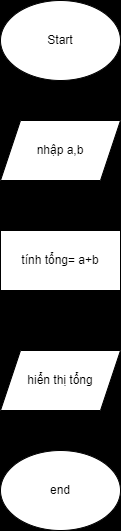

The diagram above was exported from draw.io. Its source (the exported page's mxGraphModel, read from the mxfile embedded in the PNG):
<mxGraphModel dx="1390" dy="755" grid="1" gridSize="10" guides="1" tooltips="1" connect="1" arrows="1" fold="1" page="1" pageScale="1" pageWidth="827" pageHeight="1169" background="#000000" math="0" shadow="0">
  <root>
    <mxCell id="0" />
    <mxCell id="1" parent="0" />
    <mxCell id="bD8XTlfMEmOjoPWe0zDs-71" value="Start" style="ellipse;whiteSpace=wrap;html=1;" vertex="1" parent="1">
      <mxGeometry x="340" y="90" width="120" height="80" as="geometry" />
    </mxCell>
    <mxCell id="bD8XTlfMEmOjoPWe0zDs-72" value="nhập a,b" style="shape=parallelogram;perimeter=parallelogramPerimeter;whiteSpace=wrap;html=1;fixedSize=1;" vertex="1" parent="1">
      <mxGeometry x="340" y="210" width="120" height="60" as="geometry" />
    </mxCell>
    <mxCell id="bD8XTlfMEmOjoPWe0zDs-73" value="tính tổng= a+b" style="rounded=0;whiteSpace=wrap;html=1;" vertex="1" parent="1">
      <mxGeometry x="340" y="320" width="120" height="60" as="geometry" />
    </mxCell>
    <mxCell id="bD8XTlfMEmOjoPWe0zDs-74" value="hiển thị tổng" style="shape=parallelogram;perimeter=parallelogramPerimeter;whiteSpace=wrap;html=1;fixedSize=1;" vertex="1" parent="1">
      <mxGeometry x="340" y="440" width="120" height="60" as="geometry" />
    </mxCell>
    <mxCell id="bD8XTlfMEmOjoPWe0zDs-75" value="end" style="ellipse;whiteSpace=wrap;html=1;" vertex="1" parent="1">
      <mxGeometry x="340" y="540" width="120" height="80" as="geometry" />
    </mxCell>
    <mxCell id="bD8XTlfMEmOjoPWe0zDs-76" value="" style="endArrow=classic;html=1;rounded=0;" edge="1" parent="1" source="bD8XTlfMEmOjoPWe0zDs-73" target="bD8XTlfMEmOjoPWe0zDs-74">
      <mxGeometry width="50" height="50" relative="1" as="geometry">
        <mxPoint x="390" y="470" as="sourcePoint" />
        <mxPoint x="440" y="420" as="targetPoint" />
      </mxGeometry>
    </mxCell>
    <mxCell id="bD8XTlfMEmOjoPWe0zDs-77" value="" style="endArrow=classic;html=1;rounded=0;" edge="1" parent="1" source="bD8XTlfMEmOjoPWe0zDs-72" target="bD8XTlfMEmOjoPWe0zDs-73">
      <mxGeometry width="50" height="50" relative="1" as="geometry">
        <mxPoint x="390" y="470" as="sourcePoint" />
        <mxPoint x="440" y="420" as="targetPoint" />
      </mxGeometry>
    </mxCell>
    <mxCell id="bD8XTlfMEmOjoPWe0zDs-78" value="" style="endArrow=classic;html=1;rounded=0;" edge="1" parent="1" source="bD8XTlfMEmOjoPWe0zDs-71" target="bD8XTlfMEmOjoPWe0zDs-72">
      <mxGeometry width="50" height="50" relative="1" as="geometry">
        <mxPoint x="390" y="470" as="sourcePoint" />
        <mxPoint x="440" y="420" as="targetPoint" />
      </mxGeometry>
    </mxCell>
    <mxCell id="bD8XTlfMEmOjoPWe0zDs-79" value="" style="endArrow=classic;html=1;rounded=0;" edge="1" parent="1" source="bD8XTlfMEmOjoPWe0zDs-74" target="bD8XTlfMEmOjoPWe0zDs-75">
      <mxGeometry width="50" height="50" relative="1" as="geometry">
        <mxPoint x="390" y="470" as="sourcePoint" />
        <mxPoint x="440" y="420" as="targetPoint" />
      </mxGeometry>
    </mxCell>
  </root>
</mxGraphModel>